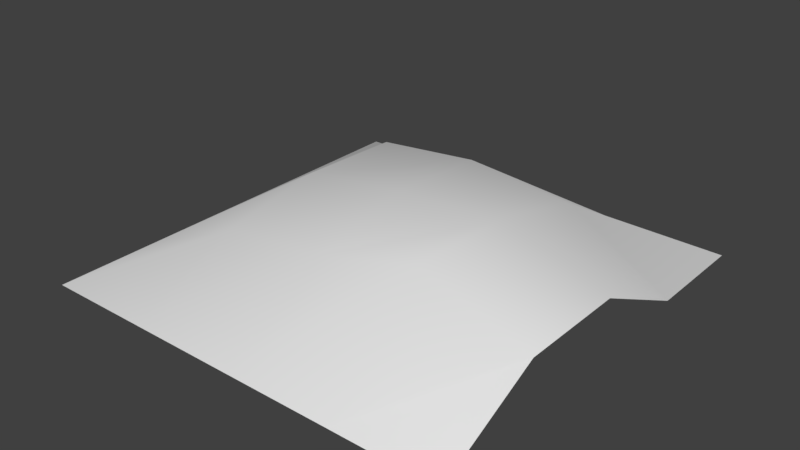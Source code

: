 # Source: Ground2.blend  (saved by Blender 2.78.0; exported with 4.5.12 LTS)
import bpy
from mathutils import Matrix  # noqa: F401  (used for matrix-valued properties, if any)

bpy.ops.wm.read_factory_settings(use_empty=True)
scene = bpy.context.scene
scene.name = 'Scene'

# ---- collections
col_collection_1 = bpy.data.collections.new('Collection 1'); scene.collection.children.link(col_collection_1)

# ---- world
world_world = bpy.data.worlds.new('World'); scene.world = world_world
world_world.color = (0.05088, 0.05088, 0.05088)
world_world.use_sun_shadow = False
world_world.sun_shadow_jitter_overblur = 0.0
world_world.cycles.sampling_method = 'MANUAL'

# ---- meshes
me_plane = bpy.data.meshes.new('Plane')
me_plane.from_pydata([(-1.0, -1.0, 0.0), (1.0, -1.0, 0.0), (-1.0, 1.0, 0.0), (1.0, 1.0, 0.0), (-1.0, 0.0, 0.0), (0.0, -1.0, 0.0), (1.001, -0.0002242, 0.2424), (0.0, 1.0, 0.0), (-0.003702, 0.0001253, 0.3696), (-1.0, -0.5, 0.0), (0.5, -1.0, 0.0002157), (1.0, 0.5, 3.85e-05), (-0.5, 1.0, 0.0), (-1.0, 0.5, 0.0), (-0.5, -1.0, 0.0), (1.001, -0.5021, 0.2415), (0.5, 1.0, 0.0), (-0.004589, 0.5047, 0.34), (-0.0005405, -0.5081, 0.2913), (-0.5058, 0.0009093, 0.3081), (0.5051, -0.01148, 0.4088), (0.5098, -0.5214, 0.4307), (-0.5018, -0.5016, 0.225), (-0.5025, 0.5029, 0.2925), (0.5004, 0.5007, 0.2874)], [], [(24, 11, 3, 16), (23, 17, 7, 12), (22, 18, 8, 19), (21, 15, 6, 20), (18, 21, 20, 8), (5, 10, 21, 18), (10, 1, 15, 21), (9, 22, 19, 4), (0, 14, 22, 9), (14, 5, 18, 22), (13, 23, 12, 2), (4, 19, 23, 13), (19, 8, 17, 23), (17, 24, 16, 7), (8, 20, 24, 17), (20, 6, 11, 24)])
me_plane.polygons.foreach_set('use_smooth', [True] * 16)
_uv = me_plane.uv_layers.new(name='UVMap')
_uv.uv.foreach_set('vector', [0.6839, 0.9313, 0.748, 0.9407, 0.7456, 0.9985, 0.6878, 0.9961, 0.5759, 0.9324, 0.629, 0.9309, 0.6296, 0.9984, 0.5711, 0.9958, 0.5705, 0.8229, 0.6268, 0.8203, 0.6287, 0.8769, 0.5742, 0.8786, 0.6827, 0.8217, 0.7404, 0.8174, 0.7419, 0.8763, 0.6834, 0.8745, 0.6268, 0.8203, 0.6827, 0.8217, 0.6834, 0.8745, 0.6287, 0.8769, 0.6219, 0.755, 0.6808, 0.7515, 0.6827, 0.8217, 0.6268, 0.8203, 0.6808, 0.7515, 0.7403, 0.7515, 0.7404, 0.8174, 0.6827, 0.8217, 0.5082, 0.8219, 0.5705, 0.8229, 0.5742, 0.8786, 0.5082, 0.8804, 0.5053, 0.7638, 0.5634, 0.7609, 0.5705, 0.8229, 0.5082, 0.8219, 0.5634, 0.7609, 0.6219, 0.755, 0.6268, 0.8203, 0.5705, 0.8229, 0.5125, 0.939, 0.5759, 0.9324, 0.5711, 0.9958, 0.5134, 0.9967, 0.5082, 0.8804, 0.5742, 0.8786, 0.5759, 0.9324, 0.5125, 0.939, 0.5742, 0.8786, 0.6287, 0.8769, 0.629, 0.9309, 0.5759, 0.9324, 0.629, 0.9309, 0.6839, 0.9313, 0.6878, 0.9961, 0.6296, 0.9984, 0.6287, 0.8769, 0.6834, 0.8745, 0.6839, 0.9313, 0.629, 0.9309, 0.6834, 0.8745, 0.7419, 0.8763, 0.748, 0.9407, 0.6839, 0.9313])
me_plane.use_remesh_preserve_volume = False
me_plane.use_remesh_preserve_attributes = False
me_plane.use_mirror_vertex_groups = False
me_plane.update()

# ---- objects
ob_plane = bpy.data.objects.new('Plane', me_plane)

# ---- transforms, parenting, visibility, modifiers, constraints
ob_plane.location = (0.0, 0.0, 0.0)
ob_plane.lineart.crease_threshold = 0.0

# ---- collection membership
col_collection_1.objects.link(ob_plane)

# ---- scene / render settings (as saved in the file)
scene.frame_start = 1; scene.frame_end = 250; scene.frame_set(1)
scene.render.engine = 'BLENDER_EEVEE_NEXT'
scene.render.resolution_percentage = 50
scene.render.dither_intensity = 0.0
scene.cycles.use_denoising = False
scene.cycles.samples = 128
scene.cycles.sampling_pattern = 'TABULATED_SOBOL'
scene.cycles.light_sampling_threshold = 0.0
scene.cycles.use_adaptive_sampling = False
scene.cycles.use_light_tree = False
scene.cycles.blur_glossy = 0.0
scene.cycles.sample_clamp_indirect = 0.0
scene.view_settings.view_transform = 'Standard'
bpy.context.view_layer.update()

# ---- added for rendering (the .blend has no active camera and no usable light): camera, sun
cam_auto = bpy.data.cameras.new('AutoCamera')
cam_auto.lens = 50.0
cam_auto.sensor_width = 36.0
cam_auto.clip_end = 1000.0
ob_auto_camera = bpy.data.objects.new('AutoCamera', cam_auto)
scene.collection.objects.link(ob_auto_camera)
ob_auto_camera.location = (2.64852, -3.17748, 2.33367)
ob_auto_camera.rotation_euler = (1.09748, -7.21219e-08, 0.694738)
scene.camera = ob_auto_camera
light_auto_sun = bpy.data.lights.new('AutoSun', 'SUN')
light_auto_sun.energy = 3.0
light_auto_sun.angle = 0.0523599
ob_auto_sun = bpy.data.objects.new('AutoSun', light_auto_sun)
scene.collection.objects.link(ob_auto_sun)
ob_auto_sun.rotation_euler = (0.872665, 0.174533, 0.523599)
bpy.context.view_layer.update()
